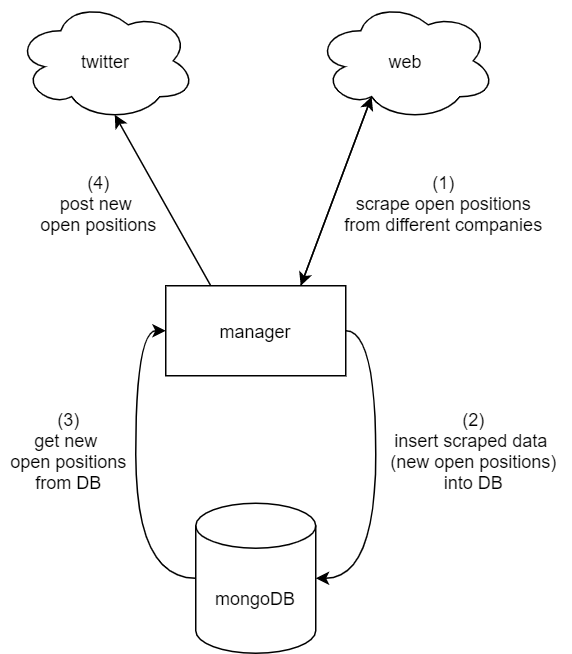

The diagram above was exported from draw.io. Its source (the exported page's mxGraphModel, read from the mxfile embedded in the PNG):
<mxGraphModel dx="845" dy="748" grid="1" gridSize="10" guides="1" tooltips="1" connect="1" arrows="1" fold="1" page="1" pageScale="1" pageWidth="850" pageHeight="1100" math="0" shadow="0">
  <root>
    <mxCell id="0" />
    <mxCell id="1" parent="0" />
    <mxCell id="PINFiC2zDfiSs0CvzDFB-34" style="rounded=0;orthogonalLoop=1;jettySize=auto;html=1;exitX=0.75;exitY=0;exitDx=0;exitDy=0;fontColor=#1DA1F2;entryX=0.31;entryY=0.8;entryDx=0;entryDy=0;entryPerimeter=0;" parent="1" source="PINFiC2zDfiSs0CvzDFB-3" target="PINFiC2zDfiSs0CvzDFB-5" edge="1">
      <mxGeometry relative="1" as="geometry" />
    </mxCell>
    <mxCell id="PINFiC2zDfiSs0CvzDFB-37" style="edgeStyle=orthogonalEdgeStyle;curved=1;rounded=0;orthogonalLoop=1;jettySize=auto;html=1;exitX=1;exitY=0.5;exitDx=0;exitDy=0;entryX=1;entryY=0.5;entryDx=0;entryDy=0;entryPerimeter=0;fontColor=#1DA1F2;" parent="1" source="PINFiC2zDfiSs0CvzDFB-3" target="PINFiC2zDfiSs0CvzDFB-4" edge="1">
      <mxGeometry relative="1" as="geometry" />
    </mxCell>
    <mxCell id="PINFiC2zDfiSs0CvzDFB-41" style="rounded=0;orthogonalLoop=1;jettySize=auto;html=1;exitX=0.25;exitY=0;exitDx=0;exitDy=0;fontColor=#1DA1F2;entryX=0.55;entryY=0.95;entryDx=0;entryDy=0;entryPerimeter=0;" parent="1" source="PINFiC2zDfiSs0CvzDFB-3" target="PINFiC2zDfiSs0CvzDFB-42" edge="1">
      <mxGeometry relative="1" as="geometry">
        <mxPoint x="250" y="150" as="targetPoint" />
      </mxGeometry>
    </mxCell>
    <mxCell id="PINFiC2zDfiSs0CvzDFB-3" value="&lt;font color=&quot;#000000&quot;&gt;manager&lt;/font&gt;" style="rounded=0;whiteSpace=wrap;html=1;fontColor=#1DA1F2;" parent="1" vertex="1">
      <mxGeometry x="340" y="260" width="120" height="60" as="geometry" />
    </mxCell>
    <mxCell id="PINFiC2zDfiSs0CvzDFB-39" style="edgeStyle=orthogonalEdgeStyle;curved=1;rounded=0;orthogonalLoop=1;jettySize=auto;html=1;exitX=0;exitY=0.5;exitDx=0;exitDy=0;exitPerimeter=0;entryX=0;entryY=0.5;entryDx=0;entryDy=0;fontColor=#1DA1F2;" parent="1" source="PINFiC2zDfiSs0CvzDFB-4" target="PINFiC2zDfiSs0CvzDFB-3" edge="1">
      <mxGeometry relative="1" as="geometry" />
    </mxCell>
    <mxCell id="PINFiC2zDfiSs0CvzDFB-4" value="&lt;font color=&quot;#000000&quot;&gt;mongoDB&lt;/font&gt;" style="shape=cylinder3;whiteSpace=wrap;html=1;boundedLbl=1;backgroundOutline=1;size=15;fontColor=#1DA1F2;" parent="1" vertex="1">
      <mxGeometry x="360" y="405" width="80" height="100" as="geometry" />
    </mxCell>
    <mxCell id="PINFiC2zDfiSs0CvzDFB-35" style="rounded=0;orthogonalLoop=1;jettySize=auto;html=1;exitX=0.31;exitY=0.8;exitDx=0;exitDy=0;exitPerimeter=0;entryX=0.75;entryY=0;entryDx=0;entryDy=0;fontColor=#1DA1F2;" parent="1" source="PINFiC2zDfiSs0CvzDFB-5" target="PINFiC2zDfiSs0CvzDFB-3" edge="1">
      <mxGeometry relative="1" as="geometry" />
    </mxCell>
    <mxCell id="PINFiC2zDfiSs0CvzDFB-5" value="&lt;font color=&quot;#000000&quot;&gt;web&lt;/font&gt;" style="ellipse;shape=cloud;whiteSpace=wrap;html=1;fontColor=#1DA1F2;" parent="1" vertex="1">
      <mxGeometry x="440" y="70" width="120" height="80" as="geometry" />
    </mxCell>
    <mxCell id="PINFiC2zDfiSs0CvzDFB-36" value="&lt;font color=&quot;#000000&quot;&gt;(1)&lt;br&gt;scrape open positions&lt;br&gt;from different companies&lt;/font&gt;" style="text;html=1;align=center;verticalAlign=middle;resizable=0;points=[];autosize=1;fontColor=#1DA1F2;" parent="1" vertex="1">
      <mxGeometry x="450" y="180" width="150" height="50" as="geometry" />
    </mxCell>
    <mxCell id="PINFiC2zDfiSs0CvzDFB-38" value="&lt;font color=&quot;#000000&quot;&gt;(2)&lt;br&gt;insert scraped data &lt;br&gt;(new open positions)&lt;br&gt;into DB&lt;br&gt;&lt;/font&gt;" style="text;html=1;align=center;verticalAlign=middle;resizable=0;points=[];autosize=1;fontColor=#1DA1F2;" parent="1" vertex="1">
      <mxGeometry x="480" y="340" width="130" height="60" as="geometry" />
    </mxCell>
    <mxCell id="PINFiC2zDfiSs0CvzDFB-40" value="&lt;font color=&quot;#000000&quot;&gt;(3)&lt;br&gt;get new &lt;br&gt;open positions&lt;br&gt;from DB&lt;br&gt;&lt;/font&gt;" style="text;html=1;align=center;verticalAlign=middle;resizable=0;points=[];autosize=1;fontColor=#1DA1F2;" parent="1" vertex="1">
      <mxGeometry x="230" y="340" width="90" height="60" as="geometry" />
    </mxCell>
    <mxCell id="PINFiC2zDfiSs0CvzDFB-42" value="&lt;font color=&quot;#000000&quot;&gt;twitter&lt;/font&gt;" style="ellipse;shape=cloud;whiteSpace=wrap;html=1;fontColor=#1DA1F2;" parent="1" vertex="1">
      <mxGeometry x="240" y="70" width="120" height="80" as="geometry" />
    </mxCell>
    <mxCell id="PINFiC2zDfiSs0CvzDFB-43" value="&lt;font color=&quot;#000000&quot;&gt;(4)&lt;br&gt;post new &lt;br&gt;open positions&lt;br&gt;&lt;/font&gt;" style="text;html=1;align=center;verticalAlign=middle;resizable=0;points=[];autosize=1;fontColor=#1DA1F2;" parent="1" vertex="1">
      <mxGeometry x="250" y="180" width="90" height="50" as="geometry" />
    </mxCell>
  </root>
</mxGraphModel>